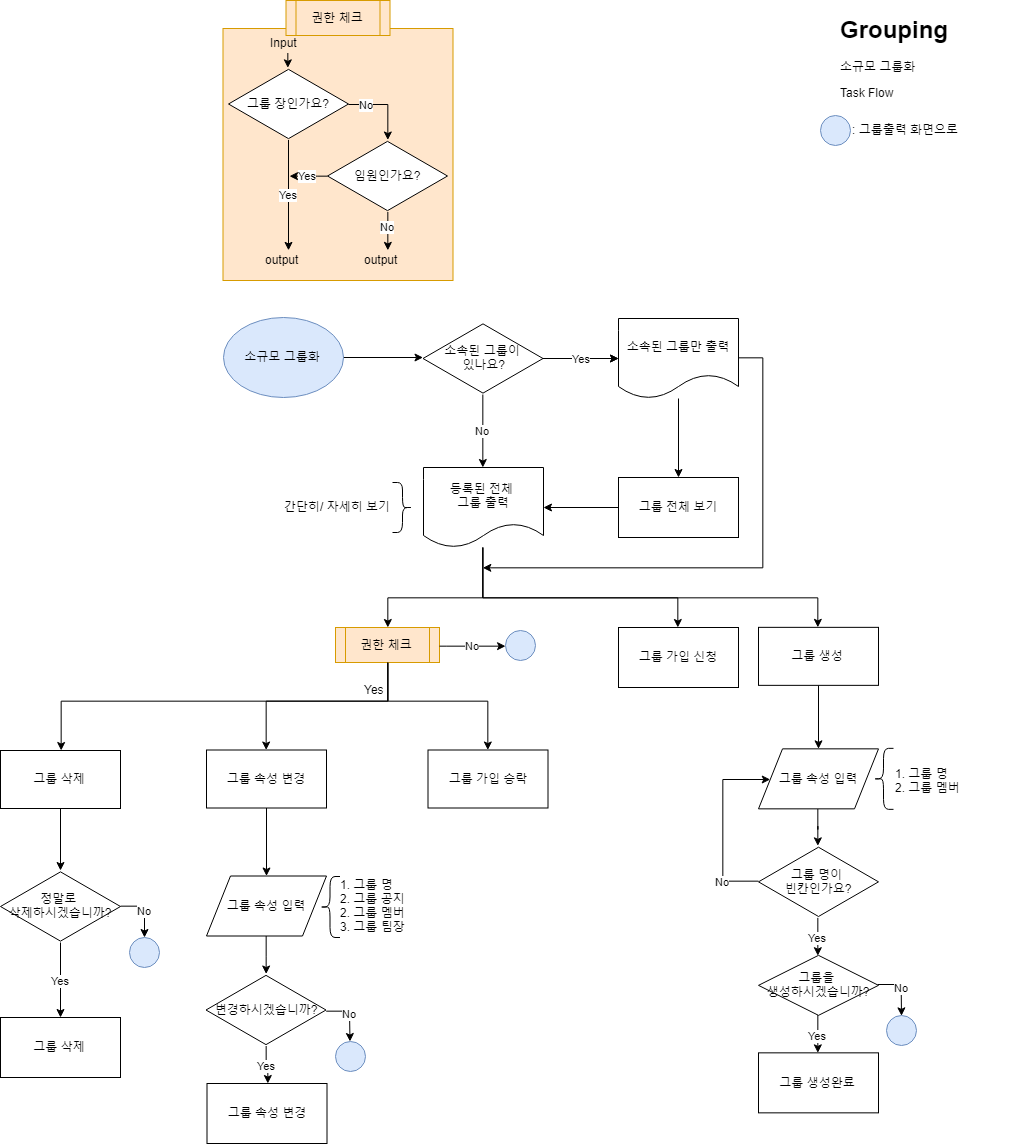

The diagram above was exported from draw.io. Its source (the exported page's mxGraphModel, read from the mxfile embedded in the PNG):
<mxGraphModel dx="1297" dy="792" grid="1" gridSize="10" guides="1" tooltips="1" connect="1" arrows="1" fold="1" page="1" pageScale="1" pageWidth="827" pageHeight="1169" math="0" shadow="0">
  <root>
    <mxCell id="0" />
    <mxCell id="1" parent="0" />
    <mxCell id="3r0wUhkKYE5djAhYjnnm-1" value="" style="edgeStyle=orthogonalEdgeStyle;rounded=0;orthogonalLoop=1;jettySize=auto;html=1;" edge="1" parent="1" source="3r0wUhkKYE5djAhYjnnm-2">
      <mxGeometry relative="1" as="geometry">
        <mxPoint x="736.4999999999999" y="416" as="targetPoint" />
      </mxGeometry>
    </mxCell>
    <mxCell id="3r0wUhkKYE5djAhYjnnm-2" value="소규모 그룹화" style="ellipse;whiteSpace=wrap;html=1;fillColor=#dae8fc;strokeColor=#6c8ebf;" vertex="1" parent="1">
      <mxGeometry x="536.5" y="376" width="120" height="80" as="geometry" />
    </mxCell>
    <mxCell id="3r0wUhkKYE5djAhYjnnm-3" value="&lt;h1&gt;Grouping&lt;/h1&gt;&lt;p&gt;소규모 그룹화&lt;/p&gt;&lt;p&gt;Task Flow&lt;/p&gt;" style="text;html=1;strokeColor=none;fillColor=none;spacing=5;spacingTop=-20;whiteSpace=wrap;overflow=hidden;rounded=0;" vertex="1" parent="1">
      <mxGeometry x="1149" y="69" width="190" height="120" as="geometry" />
    </mxCell>
    <mxCell id="3r0wUhkKYE5djAhYjnnm-4" value="No" style="edgeStyle=orthogonalEdgeStyle;rounded=0;orthogonalLoop=1;jettySize=auto;html=1;" edge="1" parent="1" source="3r0wUhkKYE5djAhYjnnm-7" target="3r0wUhkKYE5djAhYjnnm-10">
      <mxGeometry relative="1" as="geometry" />
    </mxCell>
    <mxCell id="3r0wUhkKYE5djAhYjnnm-5" value="" style="edgeStyle=orthogonalEdgeStyle;rounded=0;orthogonalLoop=1;jettySize=auto;html=1;" edge="1" parent="1" source="3r0wUhkKYE5djAhYjnnm-7" target="3r0wUhkKYE5djAhYjnnm-13">
      <mxGeometry relative="1" as="geometry">
        <mxPoint x="936.5" y="417" as="targetPoint" />
      </mxGeometry>
    </mxCell>
    <mxCell id="3r0wUhkKYE5djAhYjnnm-6" value="Yes" style="edgeStyle=orthogonalEdgeStyle;rounded=0;orthogonalLoop=1;jettySize=auto;html=1;" edge="1" parent="1" source="3r0wUhkKYE5djAhYjnnm-7" target="3r0wUhkKYE5djAhYjnnm-13">
      <mxGeometry relative="1" as="geometry" />
    </mxCell>
    <mxCell id="3r0wUhkKYE5djAhYjnnm-7" value="소속된 그룹이&lt;br&gt;&amp;nbsp;있나요?" style="html=1;whiteSpace=wrap;aspect=fixed;shape=isoRectangle;" vertex="1" parent="1">
      <mxGeometry x="736.5" y="381" width="120" height="72" as="geometry" />
    </mxCell>
    <mxCell id="3r0wUhkKYE5djAhYjnnm-8" value="" style="edgeStyle=orthogonalEdgeStyle;rounded=0;orthogonalLoop=1;jettySize=auto;html=1;" edge="1" parent="1" source="3r0wUhkKYE5djAhYjnnm-9" target="3r0wUhkKYE5djAhYjnnm-10">
      <mxGeometry relative="1" as="geometry" />
    </mxCell>
    <mxCell id="3r0wUhkKYE5djAhYjnnm-9" value="그룹 전체 보기" style="rounded=0;whiteSpace=wrap;html=1;" vertex="1" parent="1">
      <mxGeometry x="932" y="536" width="120" height="60" as="geometry" />
    </mxCell>
    <mxCell id="3r0wUhkKYE5djAhYjnnm-10" value="등록된 전체 &lt;br&gt;그룹 출력" style="shape=document;whiteSpace=wrap;html=1;boundedLbl=1;" vertex="1" parent="1">
      <mxGeometry x="737" y="526" width="120" height="80" as="geometry" />
    </mxCell>
    <mxCell id="3r0wUhkKYE5djAhYjnnm-11" value="" style="edgeStyle=orthogonalEdgeStyle;rounded=0;orthogonalLoop=1;jettySize=auto;html=1;" edge="1" parent="1" source="3r0wUhkKYE5djAhYjnnm-13" target="3r0wUhkKYE5djAhYjnnm-9">
      <mxGeometry relative="1" as="geometry" />
    </mxCell>
    <mxCell id="3r0wUhkKYE5djAhYjnnm-12" value="" style="edgeStyle=orthogonalEdgeStyle;rounded=0;orthogonalLoop=1;jettySize=auto;html=1;" edge="1" parent="1" source="3r0wUhkKYE5djAhYjnnm-13">
      <mxGeometry relative="1" as="geometry">
        <mxPoint x="796.5" y="626" as="targetPoint" />
        <Array as="points">
          <mxPoint x="1076.5" y="417" />
          <mxPoint x="1076.5" y="626" />
        </Array>
      </mxGeometry>
    </mxCell>
    <mxCell id="3r0wUhkKYE5djAhYjnnm-13" value="소속된 그룹만 출력" style="shape=document;whiteSpace=wrap;html=1;boundedLbl=1;" vertex="1" parent="1">
      <mxGeometry x="932" y="377" width="120" height="80" as="geometry" />
    </mxCell>
    <mxCell id="3r0wUhkKYE5djAhYjnnm-17" value="" style="edgeStyle=orthogonalEdgeStyle;rounded=0;orthogonalLoop=1;jettySize=auto;html=1;" edge="1" parent="1" source="3r0wUhkKYE5djAhYjnnm-18" target="3r0wUhkKYE5djAhYjnnm-41">
      <mxGeometry relative="1" as="geometry" />
    </mxCell>
    <mxCell id="3r0wUhkKYE5djAhYjnnm-18" value="그룹 삭제" style="rounded=0;whiteSpace=wrap;html=1;" vertex="1" parent="1">
      <mxGeometry x="314" y="809" width="120" height="58" as="geometry" />
    </mxCell>
    <mxCell id="3r0wUhkKYE5djAhYjnnm-19" value="" style="edgeStyle=orthogonalEdgeStyle;rounded=0;orthogonalLoop=1;jettySize=auto;html=1;" edge="1" parent="1" source="3r0wUhkKYE5djAhYjnnm-10" target="3r0wUhkKYE5djAhYjnnm-45">
      <mxGeometry relative="1" as="geometry">
        <mxPoint x="797.0000000000001" y="686" as="targetPoint" />
        <Array as="points">
          <mxPoint x="797" y="656" />
          <mxPoint x="701" y="656" />
        </Array>
      </mxGeometry>
    </mxCell>
    <mxCell id="3r0wUhkKYE5djAhYjnnm-21" value="" style="group" vertex="1" connectable="0" parent="1">
      <mxGeometry x="1134" y="174" width="150" height="30" as="geometry" />
    </mxCell>
    <mxCell id="3r0wUhkKYE5djAhYjnnm-22" value="" style="ellipse;whiteSpace=wrap;html=1;aspect=fixed;fillColor=#dae8fc;strokeColor=#6c8ebf;" vertex="1" parent="3r0wUhkKYE5djAhYjnnm-21">
      <mxGeometry width="30" height="30" as="geometry" />
    </mxCell>
    <mxCell id="3r0wUhkKYE5djAhYjnnm-23" value=": 그룹출력 화면으로" style="text;html=1;resizable=0;points=[];autosize=1;align=left;verticalAlign=top;spacingTop=-4;" vertex="1" parent="3r0wUhkKYE5djAhYjnnm-21">
      <mxGeometry x="30" y="5" width="120" height="20" as="geometry" />
    </mxCell>
    <mxCell id="3r0wUhkKYE5djAhYjnnm-24" value="" style="group" vertex="1" connectable="0" parent="1">
      <mxGeometry x="536.5" y="59" width="230" height="330" as="geometry" />
    </mxCell>
    <mxCell id="3r0wUhkKYE5djAhYjnnm-25" value="" style="group" vertex="1" connectable="0" parent="3r0wUhkKYE5djAhYjnnm-24">
      <mxGeometry width="230" height="330" as="geometry" />
    </mxCell>
    <mxCell id="3r0wUhkKYE5djAhYjnnm-26" value="" style="rounded=0;whiteSpace=wrap;html=1;fillColor=#ffe6cc;strokeColor=#d79b00;" vertex="1" parent="3r0wUhkKYE5djAhYjnnm-25">
      <mxGeometry y="28" width="230" height="252" as="geometry" />
    </mxCell>
    <mxCell id="3r0wUhkKYE5djAhYjnnm-27" value="그룹 장인가요?" style="html=1;whiteSpace=wrap;aspect=fixed;shape=isoRectangle;" vertex="1" parent="3r0wUhkKYE5djAhYjnnm-25">
      <mxGeometry x="5.5" y="67.5" width="120" height="72" as="geometry" />
    </mxCell>
    <mxCell id="3r0wUhkKYE5djAhYjnnm-28" value="Yes" style="edgeStyle=orthogonalEdgeStyle;rounded=0;orthogonalLoop=1;jettySize=auto;html=1;" edge="1" parent="3r0wUhkKYE5djAhYjnnm-25" source="3r0wUhkKYE5djAhYjnnm-27" target="3r0wUhkKYE5djAhYjnnm-37">
      <mxGeometry x="0.006" relative="1" as="geometry">
        <mxPoint as="offset" />
        <mxPoint x="65.5" y="219.5" as="targetPoint" />
      </mxGeometry>
    </mxCell>
    <mxCell id="3r0wUhkKYE5djAhYjnnm-29" value="Yes" style="edgeStyle=orthogonalEdgeStyle;rounded=0;orthogonalLoop=1;jettySize=auto;html=1;" edge="1" parent="3r0wUhkKYE5djAhYjnnm-25" source="3r0wUhkKYE5djAhYjnnm-30">
      <mxGeometry x="0.0332" relative="1" as="geometry">
        <mxPoint x="65.97058823529414" y="175.08823529411757" as="targetPoint" />
        <Array as="points">
          <mxPoint x="94.5" y="175.5" />
          <mxPoint x="94.5" y="175.5" />
        </Array>
        <mxPoint as="offset" />
      </mxGeometry>
    </mxCell>
    <mxCell id="3r0wUhkKYE5djAhYjnnm-30" value="임원인가요?" style="html=1;whiteSpace=wrap;aspect=fixed;shape=isoRectangle;" vertex="1" parent="3r0wUhkKYE5djAhYjnnm-25">
      <mxGeometry x="104.5" y="139.5" width="120" height="72" as="geometry" />
    </mxCell>
    <mxCell id="3r0wUhkKYE5djAhYjnnm-31" value="No" style="edgeStyle=orthogonalEdgeStyle;rounded=0;orthogonalLoop=1;jettySize=auto;html=1;" edge="1" parent="3r0wUhkKYE5djAhYjnnm-25" source="3r0wUhkKYE5djAhYjnnm-27" target="3r0wUhkKYE5djAhYjnnm-30">
      <mxGeometry x="-0.4953" relative="1" as="geometry">
        <Array as="points">
          <mxPoint x="164.5" y="103.5" />
        </Array>
        <mxPoint as="offset" />
      </mxGeometry>
    </mxCell>
    <mxCell id="3r0wUhkKYE5djAhYjnnm-32" value="No" style="edgeStyle=orthogonalEdgeStyle;rounded=0;orthogonalLoop=1;jettySize=auto;html=1;" edge="1" parent="3r0wUhkKYE5djAhYjnnm-25" source="3r0wUhkKYE5djAhYjnnm-30" target="3r0wUhkKYE5djAhYjnnm-38">
      <mxGeometry x="-0.3022" relative="1" as="geometry">
        <mxPoint x="244.5" y="175.5" as="sourcePoint" />
        <mxPoint x="165" y="240.5" as="targetPoint" />
        <Array as="points" />
        <mxPoint as="offset" />
      </mxGeometry>
    </mxCell>
    <mxCell id="3r0wUhkKYE5djAhYjnnm-33" value="권한 체크" style="shape=process;whiteSpace=wrap;html=1;backgroundOutline=1;fillColor=#ffe6cc;strokeColor=#d79b00;" vertex="1" parent="3r0wUhkKYE5djAhYjnnm-25">
      <mxGeometry x="63" width="104" height="35" as="geometry" />
    </mxCell>
    <mxCell id="3r0wUhkKYE5djAhYjnnm-34" value="" style="group" vertex="1" connectable="0" parent="3r0wUhkKYE5djAhYjnnm-25">
      <mxGeometry x="45.5" y="32.5" width="40" height="35" as="geometry" />
    </mxCell>
    <mxCell id="3r0wUhkKYE5djAhYjnnm-35" value="" style="edgeStyle=orthogonalEdgeStyle;rounded=0;orthogonalLoop=1;jettySize=auto;html=1;" edge="1" parent="3r0wUhkKYE5djAhYjnnm-34" source="3r0wUhkKYE5djAhYjnnm-36">
      <mxGeometry relative="1" as="geometry">
        <mxPoint x="20.5" y="15" as="sourcePoint" />
        <mxPoint x="20" y="35" as="targetPoint" />
        <Array as="points">
          <mxPoint x="19.5" y="35" />
        </Array>
      </mxGeometry>
    </mxCell>
    <mxCell id="3r0wUhkKYE5djAhYjnnm-36" value="Input" style="text;html=1;resizable=0;points=[];autosize=1;align=left;verticalAlign=top;spacingTop=-4;" vertex="1" parent="3r0wUhkKYE5djAhYjnnm-34">
      <mxGeometry width="40" height="20" as="geometry" />
    </mxCell>
    <mxCell id="3r0wUhkKYE5djAhYjnnm-37" value="output" style="text;html=1;resizable=0;points=[];autosize=1;align=left;verticalAlign=top;spacingTop=-4;" vertex="1" parent="3r0wUhkKYE5djAhYjnnm-25">
      <mxGeometry x="40.5" y="249.8571428571429" width="50" height="20" as="geometry" />
    </mxCell>
    <mxCell id="3r0wUhkKYE5djAhYjnnm-38" value="output" style="text;html=1;resizable=0;points=[];autosize=1;align=left;verticalAlign=top;spacingTop=-4;" vertex="1" parent="3r0wUhkKYE5djAhYjnnm-25">
      <mxGeometry x="139.5" y="249.8571428571429" width="50" height="20" as="geometry" />
    </mxCell>
    <mxCell id="3r0wUhkKYE5djAhYjnnm-39" value="Yes" style="edgeStyle=orthogonalEdgeStyle;rounded=0;orthogonalLoop=1;jettySize=auto;html=1;" edge="1" parent="1" source="3r0wUhkKYE5djAhYjnnm-41" target="3r0wUhkKYE5djAhYjnnm-42">
      <mxGeometry relative="1" as="geometry" />
    </mxCell>
    <mxCell id="3r0wUhkKYE5djAhYjnnm-40" value="No" style="edgeStyle=orthogonalEdgeStyle;rounded=0;orthogonalLoop=1;jettySize=auto;html=1;" edge="1" parent="1" source="3r0wUhkKYE5djAhYjnnm-41" target="3r0wUhkKYE5djAhYjnnm-43">
      <mxGeometry relative="1" as="geometry">
        <mxPoint x="453" y="996" as="targetPoint" />
        <Array as="points">
          <mxPoint x="458" y="965" />
        </Array>
      </mxGeometry>
    </mxCell>
    <mxCell id="3r0wUhkKYE5djAhYjnnm-41" value="정말로 &lt;br&gt;삭제하시겠습니까?" style="html=1;whiteSpace=wrap;aspect=fixed;shape=isoRectangle;" vertex="1" parent="1">
      <mxGeometry x="314" y="929" width="120" height="72" as="geometry" />
    </mxCell>
    <mxCell id="3r0wUhkKYE5djAhYjnnm-42" value="그룹 삭제" style="rounded=0;whiteSpace=wrap;html=1;" vertex="1" parent="1">
      <mxGeometry x="314" y="1076" width="120" height="60" as="geometry" />
    </mxCell>
    <mxCell id="3r0wUhkKYE5djAhYjnnm-43" value="" style="ellipse;whiteSpace=wrap;html=1;aspect=fixed;fillColor=#dae8fc;strokeColor=#6c8ebf;" vertex="1" parent="1">
      <mxGeometry x="443" y="996" width="30" height="30" as="geometry" />
    </mxCell>
    <mxCell id="3r0wUhkKYE5djAhYjnnm-44" value="" style="edgeStyle=orthogonalEdgeStyle;rounded=0;orthogonalLoop=1;jettySize=auto;html=1;" edge="1" parent="1" source="3r0wUhkKYE5djAhYjnnm-45" target="3r0wUhkKYE5djAhYjnnm-65">
      <mxGeometry relative="1" as="geometry">
        <mxPoint x="701" y="801" as="targetPoint" />
        <Array as="points">
          <mxPoint x="701" y="759" />
          <mxPoint x="580" y="759" />
        </Array>
      </mxGeometry>
    </mxCell>
    <mxCell id="3r0wUhkKYE5djAhYjnnm-45" value="권한 체크" style="shape=process;whiteSpace=wrap;html=1;backgroundOutline=1;fillColor=#ffe6cc;strokeColor=#d79b00;" vertex="1" parent="1">
      <mxGeometry x="649" y="686" width="104" height="35" as="geometry" />
    </mxCell>
    <mxCell id="3r0wUhkKYE5djAhYjnnm-46" value="" style="edgeStyle=orthogonalEdgeStyle;rounded=0;orthogonalLoop=1;jettySize=auto;html=1;" edge="1" parent="1" source="3r0wUhkKYE5djAhYjnnm-47" target="3r0wUhkKYE5djAhYjnnm-51">
      <mxGeometry relative="1" as="geometry" />
    </mxCell>
    <mxCell id="3r0wUhkKYE5djAhYjnnm-47" value="그룹 속성 입력" style="shape=parallelogram;perimeter=parallelogramPerimeter;whiteSpace=wrap;html=1;" vertex="1" parent="1">
      <mxGeometry x="520" y="934.5" width="120" height="60" as="geometry" />
    </mxCell>
    <mxCell id="3r0wUhkKYE5djAhYjnnm-48" value="" style="shape=curlyBracket;whiteSpace=wrap;html=1;rounded=1;" vertex="1" parent="1">
      <mxGeometry x="633.5" y="935" width="20" height="61" as="geometry" />
    </mxCell>
    <mxCell id="3r0wUhkKYE5djAhYjnnm-49" value="1. 그룹 명&lt;br&gt;2. 그룹 공지&lt;br&gt;2. 그룹 멤버&lt;br&gt;3. 그룹 팀장&lt;br&gt;" style="text;html=1;resizable=0;points=[];autosize=1;align=left;verticalAlign=top;spacingTop=-4;" vertex="1" parent="1">
      <mxGeometry x="651.5" y="934.5" width="80" height="60" as="geometry" />
    </mxCell>
    <mxCell id="3r0wUhkKYE5djAhYjnnm-50" value="Yes" style="edgeStyle=orthogonalEdgeStyle;rounded=0;orthogonalLoop=1;jettySize=auto;html=1;" edge="1" parent="1" source="3r0wUhkKYE5djAhYjnnm-51" target="3r0wUhkKYE5djAhYjnnm-54">
      <mxGeometry relative="1" as="geometry" />
    </mxCell>
    <mxCell id="3r0wUhkKYE5djAhYjnnm-51" value="변경하시겠습니까?" style="html=1;whiteSpace=wrap;aspect=fixed;shape=isoRectangle;" vertex="1" parent="1">
      <mxGeometry x="519.5" y="1032.5" width="120" height="72" as="geometry" />
    </mxCell>
    <mxCell id="3r0wUhkKYE5djAhYjnnm-52" value="No" style="edgeStyle=orthogonalEdgeStyle;rounded=0;orthogonalLoop=1;jettySize=auto;html=1;" edge="1" parent="1" target="3r0wUhkKYE5djAhYjnnm-53">
      <mxGeometry relative="1" as="geometry">
        <mxPoint x="639.5" y="1069" as="sourcePoint" />
        <mxPoint x="658.5" y="1100" as="targetPoint" />
        <Array as="points">
          <mxPoint x="663.5" y="1069" />
        </Array>
      </mxGeometry>
    </mxCell>
    <mxCell id="3r0wUhkKYE5djAhYjnnm-53" value="" style="ellipse;whiteSpace=wrap;html=1;aspect=fixed;fillColor=#dae8fc;strokeColor=#6c8ebf;" vertex="1" parent="1">
      <mxGeometry x="648.5" y="1100" width="30" height="30" as="geometry" />
    </mxCell>
    <mxCell id="3r0wUhkKYE5djAhYjnnm-54" value="그룹 속성 변경" style="rounded=0;whiteSpace=wrap;html=1;" vertex="1" parent="1">
      <mxGeometry x="520.5" y="1142" width="120" height="60" as="geometry" />
    </mxCell>
    <mxCell id="3r0wUhkKYE5djAhYjnnm-55" value="" style="edgeStyle=orthogonalEdgeStyle;rounded=0;orthogonalLoop=1;jettySize=auto;html=1;" edge="1" parent="1" source="3r0wUhkKYE5djAhYjnnm-10" target="3r0wUhkKYE5djAhYjnnm-112">
      <mxGeometry relative="1" as="geometry">
        <mxPoint x="1139.1176470588234" y="686.3529411764707" as="targetPoint" />
        <Array as="points">
          <mxPoint x="796" y="657" />
          <mxPoint x="992" y="657" />
        </Array>
      </mxGeometry>
    </mxCell>
    <mxCell id="3r0wUhkKYE5djAhYjnnm-60" value="No" style="edgeStyle=orthogonalEdgeStyle;rounded=0;orthogonalLoop=1;jettySize=auto;html=1;" edge="1" parent="1" target="3r0wUhkKYE5djAhYjnnm-61">
      <mxGeometry relative="1" as="geometry">
        <mxPoint x="753" y="703.8888888888889" as="sourcePoint" />
        <mxPoint x="765" y="718.5" as="targetPoint" />
        <Array as="points">
          <mxPoint x="759" y="704" />
          <mxPoint x="759" y="704" />
        </Array>
      </mxGeometry>
    </mxCell>
    <mxCell id="3r0wUhkKYE5djAhYjnnm-61" value="" style="ellipse;whiteSpace=wrap;html=1;aspect=fixed;fillColor=#dae8fc;strokeColor=#6c8ebf;" vertex="1" parent="1">
      <mxGeometry x="819" y="688.5" width="30" height="30" as="geometry" />
    </mxCell>
    <mxCell id="3r0wUhkKYE5djAhYjnnm-62" value="" style="edgeStyle=orthogonalEdgeStyle;rounded=0;orthogonalLoop=1;jettySize=auto;html=1;" edge="1" parent="1" source="3r0wUhkKYE5djAhYjnnm-10" target="3r0wUhkKYE5djAhYjnnm-98">
      <mxGeometry relative="1" as="geometry">
        <mxPoint x="1279" y="686" as="targetPoint" />
        <Array as="points">
          <mxPoint x="796" y="657" />
          <mxPoint x="1132" y="657" />
        </Array>
      </mxGeometry>
    </mxCell>
    <mxCell id="3r0wUhkKYE5djAhYjnnm-63" value="그룹 가입 승락" style="rounded=0;whiteSpace=wrap;html=1;" vertex="1" parent="1">
      <mxGeometry x="741.5" y="808.5" width="120" height="58" as="geometry" />
    </mxCell>
    <mxCell id="3r0wUhkKYE5djAhYjnnm-64" value="" style="edgeStyle=orthogonalEdgeStyle;rounded=0;orthogonalLoop=1;jettySize=auto;html=1;" edge="1" parent="1" source="3r0wUhkKYE5djAhYjnnm-65" target="3r0wUhkKYE5djAhYjnnm-47">
      <mxGeometry relative="1" as="geometry" />
    </mxCell>
    <mxCell id="3r0wUhkKYE5djAhYjnnm-65" value="그룹 속성 변경" style="rounded=0;whiteSpace=wrap;html=1;" vertex="1" parent="1">
      <mxGeometry x="520" y="808.5" width="120" height="58" as="geometry" />
    </mxCell>
    <mxCell id="3r0wUhkKYE5djAhYjnnm-66" value="" style="edgeStyle=orthogonalEdgeStyle;rounded=0;orthogonalLoop=1;jettySize=auto;html=1;" edge="1" parent="1" source="3r0wUhkKYE5djAhYjnnm-45" target="3r0wUhkKYE5djAhYjnnm-63">
      <mxGeometry relative="1" as="geometry">
        <mxPoint x="701" y="801" as="targetPoint" />
        <Array as="points">
          <mxPoint x="701" y="759" />
          <mxPoint x="802" y="759" />
        </Array>
      </mxGeometry>
    </mxCell>
    <mxCell id="3r0wUhkKYE5djAhYjnnm-67" value="" style="edgeStyle=orthogonalEdgeStyle;rounded=0;orthogonalLoop=1;jettySize=auto;html=1;entryX=0.5;entryY=0;entryDx=0;entryDy=0;" edge="1" parent="1" source="3r0wUhkKYE5djAhYjnnm-45" target="3r0wUhkKYE5djAhYjnnm-18">
      <mxGeometry relative="1" as="geometry">
        <mxPoint x="701" y="801" as="targetPoint" />
        <Array as="points">
          <mxPoint x="701" y="759" />
          <mxPoint x="374" y="759" />
        </Array>
      </mxGeometry>
    </mxCell>
    <mxCell id="3r0wUhkKYE5djAhYjnnm-68" value="Yes" style="text;html=1;resizable=0;points=[];autosize=1;align=left;verticalAlign=top;spacingTop=-4;fillColor=none;" vertex="1" parent="1">
      <mxGeometry x="676" y="739" width="40" height="20" as="geometry" />
    </mxCell>
    <mxCell id="3r0wUhkKYE5djAhYjnnm-97" value="" style="edgeStyle=orthogonalEdgeStyle;rounded=0;orthogonalLoop=1;jettySize=auto;html=1;" edge="1" parent="1" source="3r0wUhkKYE5djAhYjnnm-98" target="3r0wUhkKYE5djAhYjnnm-100">
      <mxGeometry relative="1" as="geometry" />
    </mxCell>
    <mxCell id="3r0wUhkKYE5djAhYjnnm-98" value="그룹 생성" style="rounded=0;whiteSpace=wrap;html=1;" vertex="1" parent="1">
      <mxGeometry x="1072" y="685.8529411764706" width="120" height="58" as="geometry" />
    </mxCell>
    <mxCell id="3r0wUhkKYE5djAhYjnnm-99" value="" style="edgeStyle=orthogonalEdgeStyle;rounded=0;orthogonalLoop=1;jettySize=auto;html=1;" edge="1" parent="1" source="3r0wUhkKYE5djAhYjnnm-100" target="3r0wUhkKYE5djAhYjnnm-105">
      <mxGeometry relative="1" as="geometry" />
    </mxCell>
    <mxCell id="3r0wUhkKYE5djAhYjnnm-100" value="그룹 속성 입력" style="shape=parallelogram;perimeter=parallelogramPerimeter;whiteSpace=wrap;html=1;" vertex="1" parent="1">
      <mxGeometry x="1072" y="807.3529411764706" width="120" height="60" as="geometry" />
    </mxCell>
    <mxCell id="3r0wUhkKYE5djAhYjnnm-101" value="" style="shape=curlyBracket;whiteSpace=wrap;html=1;rounded=1;" vertex="1" parent="1">
      <mxGeometry x="1187" y="806.8529411764706" width="20" height="61" as="geometry" />
    </mxCell>
    <mxCell id="3r0wUhkKYE5djAhYjnnm-102" value="1. 그룹 명&lt;br&gt;2. 그룹 멤버&lt;br&gt;" style="text;html=1;resizable=0;points=[];autosize=1;align=left;verticalAlign=top;spacingTop=-4;" vertex="1" parent="1">
      <mxGeometry x="1207" y="822.8529411764706" width="80" height="30" as="geometry" />
    </mxCell>
    <mxCell id="3r0wUhkKYE5djAhYjnnm-103" value="Yes" style="edgeStyle=orthogonalEdgeStyle;rounded=0;orthogonalLoop=1;jettySize=auto;html=1;" edge="1" parent="1" source="3r0wUhkKYE5djAhYjnnm-105" target="3r0wUhkKYE5djAhYjnnm-109">
      <mxGeometry relative="1" as="geometry" />
    </mxCell>
    <mxCell id="3r0wUhkKYE5djAhYjnnm-104" value="No" style="edgeStyle=orthogonalEdgeStyle;rounded=0;orthogonalLoop=1;jettySize=auto;html=1;" edge="1" parent="1" source="3r0wUhkKYE5djAhYjnnm-105" target="3r0wUhkKYE5djAhYjnnm-100">
      <mxGeometry x="-0.6234" relative="1" as="geometry">
        <mxPoint x="992" y="940.3529411764704" as="targetPoint" />
        <Array as="points">
          <mxPoint x="1037" y="940.3529411764706" />
          <mxPoint x="1037" y="837.3529411764706" />
        </Array>
        <mxPoint as="offset" />
      </mxGeometry>
    </mxCell>
    <mxCell id="3r0wUhkKYE5djAhYjnnm-105" value="그룹 명이 &lt;br&gt;빈칸인가요?" style="html=1;whiteSpace=wrap;aspect=fixed;shape=isoRectangle;" vertex="1" parent="1">
      <mxGeometry x="1072" y="904.3529411764706" width="120" height="72" as="geometry" />
    </mxCell>
    <mxCell id="3r0wUhkKYE5djAhYjnnm-106" value="No" style="edgeStyle=orthogonalEdgeStyle;rounded=0;orthogonalLoop=1;jettySize=auto;html=1;" edge="1" parent="1" target="3r0wUhkKYE5djAhYjnnm-107">
      <mxGeometry relative="1" as="geometry">
        <mxPoint x="1192" y="1043.7058823529412" as="sourcePoint" />
        <mxPoint x="1210" y="1074.3529411764705" as="targetPoint" />
        <Array as="points">
          <mxPoint x="1215" y="1043.3529411764705" />
        </Array>
      </mxGeometry>
    </mxCell>
    <mxCell id="3r0wUhkKYE5djAhYjnnm-107" value="" style="ellipse;whiteSpace=wrap;html=1;aspect=fixed;fillColor=#dae8fc;strokeColor=#6c8ebf;" vertex="1" parent="1">
      <mxGeometry x="1200" y="1074.3529411764705" width="30" height="30" as="geometry" />
    </mxCell>
    <mxCell id="3r0wUhkKYE5djAhYjnnm-108" value="Yes&lt;br&gt;" style="edgeStyle=orthogonalEdgeStyle;rounded=0;orthogonalLoop=1;jettySize=auto;html=1;" edge="1" parent="1" source="3r0wUhkKYE5djAhYjnnm-109" target="3r0wUhkKYE5djAhYjnnm-110">
      <mxGeometry relative="1" as="geometry" />
    </mxCell>
    <mxCell id="3r0wUhkKYE5djAhYjnnm-109" value="그룹을 &lt;br&gt;생성하시겠습니까?" style="rhombus;whiteSpace=wrap;html=1;fontFamily=Helvetica;fontSize=12;fontColor=#000000;align=center;strokeColor=#000000;fillColor=#ffffff;" vertex="1" parent="1">
      <mxGeometry x="1072" y="1013.8529411764705" width="120" height="60" as="geometry" />
    </mxCell>
    <mxCell id="3r0wUhkKYE5djAhYjnnm-110" value="그룹 생성완료" style="rounded=0;whiteSpace=wrap;html=1;" vertex="1" parent="1">
      <mxGeometry x="1072" y="1111.3529411764705" width="120" height="60" as="geometry" />
    </mxCell>
    <mxCell id="3r0wUhkKYE5djAhYjnnm-112" value="그룹 가입 신청" style="rounded=0;whiteSpace=wrap;html=1;" vertex="1" parent="1">
      <mxGeometry x="932" y="686" width="120" height="60" as="geometry" />
    </mxCell>
    <mxCell id="3r0wUhkKYE5djAhYjnnm-118" value="" style="shape=curlyBracket;whiteSpace=wrap;html=1;rounded=1;rotation=180;" vertex="1" parent="1">
      <mxGeometry x="706" y="541" width="20" height="50" as="geometry" />
    </mxCell>
    <mxCell id="3r0wUhkKYE5djAhYjnnm-119" value="간단히/ 자세히 보기" style="text;html=1;resizable=0;points=[];autosize=1;align=left;verticalAlign=top;spacingTop=-4;" vertex="1" parent="1">
      <mxGeometry x="596" y="556" width="120" height="20" as="geometry" />
    </mxCell>
  </root>
</mxGraphModel>